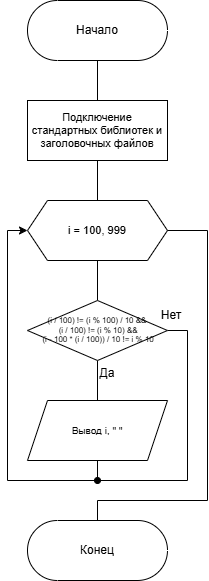

The diagram above was exported from draw.io. Its source (the exported page's mxGraphModel, read from the mxfile embedded in the PNG):
<mxGraphModel dx="1066" dy="836" grid="1" gridSize="10" guides="1" tooltips="1" connect="1" arrows="1" fold="1" page="1" pageScale="1" pageWidth="827" pageHeight="1169" math="0" shadow="0">
  <root>
    <mxCell id="0" />
    <mxCell id="1" parent="0" />
    <mxCell id="7pp2TJIZZz7nQqJQ0_Jw-5" value="" style="edgeStyle=orthogonalEdgeStyle;rounded=0;orthogonalLoop=1;jettySize=auto;html=1;endArrow=none;endFill=0;" parent="1" source="7pp2TJIZZz7nQqJQ0_Jw-1" target="7pp2TJIZZz7nQqJQ0_Jw-4" edge="1">
      <mxGeometry relative="1" as="geometry" />
    </mxCell>
    <mxCell id="7pp2TJIZZz7nQqJQ0_Jw-1" value="Начало" style="html=1;dashed=0;whiteSpace=wrap;shape=mxgraph.dfd.start" parent="1" vertex="1">
      <mxGeometry x="240" y="200" width="140" height="60" as="geometry" />
    </mxCell>
    <mxCell id="7pp2TJIZZz7nQqJQ0_Jw-10" value="" style="edgeStyle=orthogonalEdgeStyle;rounded=0;orthogonalLoop=1;jettySize=auto;html=1;entryX=0.5;entryY=0;entryDx=0;entryDy=0;endArrow=none;endFill=0;" parent="1" source="7pp2TJIZZz7nQqJQ0_Jw-4" target="7pp2TJIZZz7nQqJQ0_Jw-7" edge="1">
      <mxGeometry relative="1" as="geometry">
        <mxPoint x="300" y="410" as="targetPoint" />
        <Array as="points" />
      </mxGeometry>
    </mxCell>
    <mxCell id="7pp2TJIZZz7nQqJQ0_Jw-4" value="Подключение стандартных библиотек и заголовочных файлов" style="whiteSpace=wrap;html=1;fontSize=11;" parent="1" vertex="1">
      <mxGeometry x="240" y="300" width="140" height="60" as="geometry" />
    </mxCell>
    <mxCell id="7pp2TJIZZz7nQqJQ0_Jw-13" value="" style="edgeStyle=orthogonalEdgeStyle;rounded=0;orthogonalLoop=1;jettySize=auto;html=1;endArrow=none;endFill=0;" parent="1" source="7pp2TJIZZz7nQqJQ0_Jw-7" target="7pp2TJIZZz7nQqJQ0_Jw-12" edge="1">
      <mxGeometry relative="1" as="geometry" />
    </mxCell>
    <mxCell id="7pp2TJIZZz7nQqJQ0_Jw-7" value="i = 100, 999" style="shape=hexagon;perimeter=hexagonPerimeter2;whiteSpace=wrap;html=1;fixedSize=1;fontSize=11;" parent="1" vertex="1">
      <mxGeometry x="240" y="400" width="140" height="60" as="geometry" />
    </mxCell>
    <mxCell id="7pp2TJIZZz7nQqJQ0_Jw-15" value="" style="edgeStyle=orthogonalEdgeStyle;rounded=0;orthogonalLoop=1;jettySize=auto;html=1;endArrow=none;endFill=0;" parent="1" source="7pp2TJIZZz7nQqJQ0_Jw-12" target="7pp2TJIZZz7nQqJQ0_Jw-14" edge="1">
      <mxGeometry relative="1" as="geometry" />
    </mxCell>
    <mxCell id="byjB3RHsoojZZJ3IjXqL-1" style="edgeStyle=orthogonalEdgeStyle;rounded=0;orthogonalLoop=1;jettySize=auto;html=1;exitX=1;exitY=0.5;exitDx=0;exitDy=0;endArrow=oval;endFill=1;" parent="1" source="7pp2TJIZZz7nQqJQ0_Jw-12" edge="1">
      <mxGeometry relative="1" as="geometry">
        <mxPoint x="310" y="680" as="targetPoint" />
        <Array as="points">
          <mxPoint x="400" y="530" />
          <mxPoint x="400" y="680" />
          <mxPoint x="310" y="680" />
        </Array>
      </mxGeometry>
    </mxCell>
    <mxCell id="7pp2TJIZZz7nQqJQ0_Jw-12" value="(i / 100) != (i % 100) / 10 &amp;amp;&amp;amp;&lt;div&gt;&amp;nbsp;(i / 100) != (i % 10)&amp;nbsp;&lt;span style=&quot;background-color: transparent; color: light-dark(rgb(0, 0, 0), rgb(255, 255, 255));&quot;&gt;&amp;amp;&amp;amp;&lt;/span&gt;&lt;/div&gt;&lt;div&gt;&lt;span style=&quot;background-color: transparent; color: light-dark(rgb(0, 0, 0), rgb(255, 255, 255));&quot;&gt;&amp;nbsp;(i - 100 * (i / 100)) / 10 != i % 10&lt;/span&gt;&lt;/div&gt;" style="rhombus;whiteSpace=wrap;html=1;fontSize=8;" parent="1" vertex="1">
      <mxGeometry x="240" y="500" width="140" height="60" as="geometry" />
    </mxCell>
    <mxCell id="7pp2TJIZZz7nQqJQ0_Jw-18" value="" style="edgeStyle=orthogonalEdgeStyle;rounded=0;orthogonalLoop=1;jettySize=auto;html=1;entryX=0;entryY=0.5;entryDx=0;entryDy=0;" parent="1" source="7pp2TJIZZz7nQqJQ0_Jw-14" target="7pp2TJIZZz7nQqJQ0_Jw-7" edge="1">
      <mxGeometry relative="1" as="geometry">
        <mxPoint x="160" y="680" as="targetPoint" />
        <Array as="points">
          <mxPoint x="310" y="680" />
          <mxPoint x="220" y="680" />
          <mxPoint x="220" y="430" />
        </Array>
      </mxGeometry>
    </mxCell>
    <mxCell id="7pp2TJIZZz7nQqJQ0_Jw-14" value="Вывод i, &quot; &quot;" style="shape=parallelogram;perimeter=parallelogramPerimeter;whiteSpace=wrap;html=1;fixedSize=1;fontSize=10;" parent="1" vertex="1">
      <mxGeometry x="240" y="600" width="140" height="60" as="geometry" />
    </mxCell>
    <mxCell id="7pp2TJIZZz7nQqJQ0_Jw-16" value="Да" style="text;html=1;whiteSpace=wrap;strokeColor=none;fillColor=none;align=center;verticalAlign=middle;rounded=0;" parent="1" vertex="1">
      <mxGeometry x="290" y="560" width="60" height="25" as="geometry" />
    </mxCell>
    <mxCell id="7pp2TJIZZz7nQqJQ0_Jw-22" value="Конец" style="html=1;dashed=0;whiteSpace=wrap;shape=mxgraph.dfd.start" parent="1" vertex="1">
      <mxGeometry x="240" y="720" width="140" height="60" as="geometry" />
    </mxCell>
    <mxCell id="byjB3RHsoojZZJ3IjXqL-2" value="Нет" style="text;html=1;whiteSpace=wrap;strokeColor=none;fillColor=none;align=center;verticalAlign=middle;rounded=0;" parent="1" vertex="1">
      <mxGeometry x="354" y="500" width="60" height="30" as="geometry" />
    </mxCell>
    <mxCell id="byjB3RHsoojZZJ3IjXqL-3" style="edgeStyle=orthogonalEdgeStyle;rounded=0;orthogonalLoop=1;jettySize=auto;html=1;exitX=1;exitY=0.5;exitDx=0;exitDy=0;entryX=0.5;entryY=0.5;entryDx=0;entryDy=-30;entryPerimeter=0;endArrow=none;endFill=0;" parent="1" source="7pp2TJIZZz7nQqJQ0_Jw-7" target="7pp2TJIZZz7nQqJQ0_Jw-22" edge="1">
      <mxGeometry relative="1" as="geometry">
        <Array as="points">
          <mxPoint x="420" y="430" />
          <mxPoint x="420" y="700" />
          <mxPoint x="310" y="700" />
        </Array>
      </mxGeometry>
    </mxCell>
  </root>
</mxGraphModel>